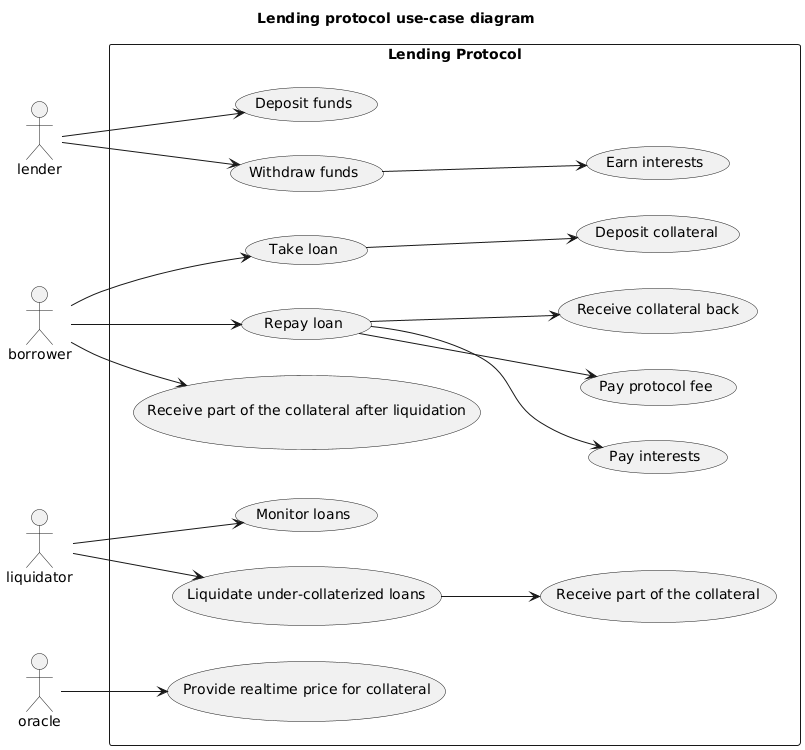

The diagram above was rendered by PlantUML. Its source (embedded in the PNG):
@startuml
left to right direction
skinparam packageStyle rectangle

title Lending protocol use-case diagram

actor lender
actor borrower
actor liquidator
actor oracle

package "Lending Protocol" {

together {
  usecase "Deposit funds" as UC1
  usecase "Withdraw funds" as UC2
  usecase "Earn interests"  as UC3
}

together {
  usecase "Take loan" as UC4  
  usecase "Deposit collateral"as UC5
  usecase "Repay loan" as UC6
  usecase "Pay interests" as UC7
  usecase "Pay protocol fee" as UC8
  usecase "Receive collateral back" as UC9
  usecase "Receive part of the collateral after liquidation" as UC10
}

together {
  usecase "Monitor loans" as UC11
  usecase "Liquidate under-collaterized loans" as UC12
  usecase "Receive part of the collateral" as UC13  
}

together {
  usecase "Provide realtime price for collateral" as UC14
}

lender --> UC1
lender --> UC2
UC2 --> UC3

borrower --> UC4
borrower --> UC6
borrower --> UC10
UC4 --> UC5
UC6 --> UC7
UC6 --> UC8
UC6 --> UC9


liquidator --> UC11
liquidator --> UC12
UC12 --> UC13

oracle --> UC14
@enduml